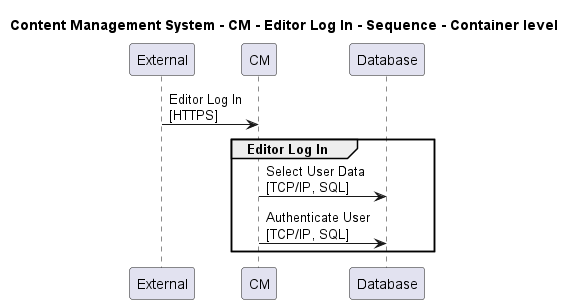

The diagram above was rendered by PlantUML. Its source (embedded in the PNG):
@startuml

title Content Management System - CM - Editor Log In - Sequence - Container level

participant "External" as C4InterFlow.SoftwareSystems.ExternalSystem
participant "CM" as ContentManagementSystem.SoftwareSystems.CM
participant "Database" as ContentManagementSystem.SoftwareSystems.Database

C4InterFlow.SoftwareSystems.ExternalSystem -> ContentManagementSystem.SoftwareSystems.CM : Editor Log In\n[HTTPS]
group Editor Log In
ContentManagementSystem.SoftwareSystems.CM -> ContentManagementSystem.SoftwareSystems.Database : Select User Data\n[TCP/IP, SQL]
ContentManagementSystem.SoftwareSystems.CM -> ContentManagementSystem.SoftwareSystems.Database : Authenticate User\n[TCP/IP, SQL]
end


@enduml